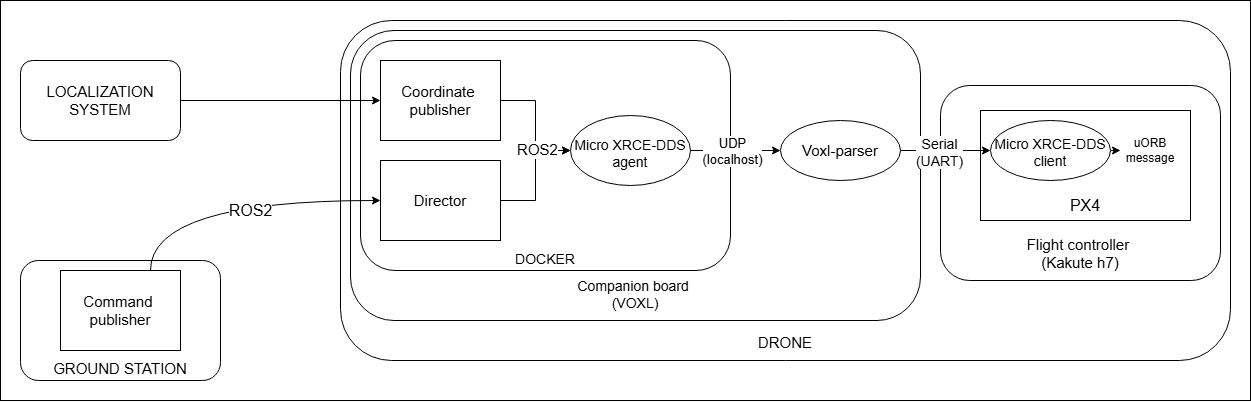

The diagram above was exported from draw.io. Its source (the exported page's mxGraphModel, read from the mxfile embedded in the PNG):
<mxGraphModel dx="1500" dy="1915" grid="1" gridSize="10" guides="1" tooltips="1" connect="1" arrows="1" fold="1" page="1" pageScale="1" pageWidth="827" pageHeight="1169" math="0" shadow="0">
  <root>
    <mxCell id="0" />
    <mxCell id="1" parent="0" />
    <mxCell id="AvyGKNTdKkNPjK7cOcWx-31" value="" style="rounded=0;whiteSpace=wrap;html=1;" vertex="1" parent="1">
      <mxGeometry x="20" y="-20" width="1250" height="400" as="geometry" />
    </mxCell>
    <mxCell id="AvyGKNTdKkNPjK7cOcWx-1" value="LOCALIZATION&lt;div&gt;SYSTEM&lt;/div&gt;" style="rounded=1;whiteSpace=wrap;html=1;fontSize=15;" vertex="1" parent="1">
      <mxGeometry x="40" y="40" width="160" height="80" as="geometry" />
    </mxCell>
    <mxCell id="AvyGKNTdKkNPjK7cOcWx-2" value="GROUND STATION" style="rounded=1;whiteSpace=wrap;html=1;verticalAlign=bottom;fontSize=15;" vertex="1" parent="1">
      <mxGeometry x="40" y="240" width="200" height="120" as="geometry" />
    </mxCell>
    <mxCell id="AvyGKNTdKkNPjK7cOcWx-3" value="DRONE" style="rounded=1;whiteSpace=wrap;html=1;verticalAlign=bottom;spacing=8;fontSize=15;" vertex="1" parent="1">
      <mxGeometry x="360" width="890" height="340" as="geometry" />
    </mxCell>
    <mxCell id="AvyGKNTdKkNPjK7cOcWx-4" value="Companion board&amp;nbsp;&lt;div&gt;(VOXL)&lt;/div&gt;" style="rounded=1;whiteSpace=wrap;html=1;verticalAlign=bottom;fontSize=14;spacing=8;" vertex="1" parent="1">
      <mxGeometry x="370" y="10" width="570" height="290" as="geometry" />
    </mxCell>
    <mxCell id="AvyGKNTdKkNPjK7cOcWx-5" value="Flight controller&amp;nbsp;&lt;div&gt;(Kakute h7)&lt;/div&gt;" style="rounded=1;whiteSpace=wrap;html=1;verticalAlign=bottom;spacing=8;fontSize=15;" vertex="1" parent="1">
      <mxGeometry x="960" y="65" width="280" height="195" as="geometry" />
    </mxCell>
    <mxCell id="AvyGKNTdKkNPjK7cOcWx-6" value="DOCKER" style="rounded=1;whiteSpace=wrap;html=1;verticalAlign=bottom;fontSize=14;" vertex="1" parent="1">
      <mxGeometry x="380" y="20" width="370" height="230" as="geometry" />
    </mxCell>
    <mxCell id="AvyGKNTdKkNPjK7cOcWx-23" style="edgeStyle=orthogonalEdgeStyle;rounded=0;orthogonalLoop=1;jettySize=auto;html=1;exitX=1;exitY=0.5;exitDx=0;exitDy=0;entryX=0;entryY=0.5;entryDx=0;entryDy=0;" edge="1" parent="1" source="AvyGKNTdKkNPjK7cOcWx-7" target="AvyGKNTdKkNPjK7cOcWx-21">
      <mxGeometry relative="1" as="geometry">
        <mxPoint x="610" y="190" as="targetPoint" />
      </mxGeometry>
    </mxCell>
    <mxCell id="AvyGKNTdKkNPjK7cOcWx-7" value="Director" style="rounded=0;whiteSpace=wrap;html=1;fontSize=15;" vertex="1" parent="1">
      <mxGeometry x="400" y="140" width="120" height="80" as="geometry" />
    </mxCell>
    <mxCell id="AvyGKNTdKkNPjK7cOcWx-22" style="edgeStyle=orthogonalEdgeStyle;rounded=0;orthogonalLoop=1;jettySize=auto;html=1;exitX=1;exitY=0.5;exitDx=0;exitDy=0;entryX=0;entryY=0.5;entryDx=0;entryDy=0;" edge="1" parent="1" source="AvyGKNTdKkNPjK7cOcWx-8" target="AvyGKNTdKkNPjK7cOcWx-21">
      <mxGeometry relative="1" as="geometry" />
    </mxCell>
    <mxCell id="AvyGKNTdKkNPjK7cOcWx-24" value="ROS2" style="edgeLabel;html=1;align=center;verticalAlign=middle;resizable=0;points=[];fontSize=15;" vertex="1" connectable="0" parent="AvyGKNTdKkNPjK7cOcWx-22">
      <mxGeometry x="0.384" y="1" relative="1" as="geometry">
        <mxPoint as="offset" />
      </mxGeometry>
    </mxCell>
    <mxCell id="AvyGKNTdKkNPjK7cOcWx-8" value="Coordinate&amp;nbsp;&lt;div&gt;publisher&lt;/div&gt;" style="rounded=0;whiteSpace=wrap;html=1;fontSize=15;" vertex="1" parent="1">
      <mxGeometry x="400" y="40" width="120" height="80" as="geometry" />
    </mxCell>
    <mxCell id="AvyGKNTdKkNPjK7cOcWx-14" value="ROS2" style="edgeStyle=orthogonalEdgeStyle;rounded=0;orthogonalLoop=1;jettySize=auto;html=1;exitX=0.75;exitY=0;exitDx=0;exitDy=0;entryX=0;entryY=0.5;entryDx=0;entryDy=0;curved=1;fontSize=16;" edge="1" parent="1" source="AvyGKNTdKkNPjK7cOcWx-9" target="AvyGKNTdKkNPjK7cOcWx-7">
      <mxGeometry x="0.1333" y="-10" relative="1" as="geometry">
        <mxPoint as="offset" />
      </mxGeometry>
    </mxCell>
    <mxCell id="AvyGKNTdKkNPjK7cOcWx-9" value="Command&amp;nbsp;&lt;div&gt;publisher&lt;/div&gt;" style="rounded=0;whiteSpace=wrap;html=1;fontSize=15;" vertex="1" parent="1">
      <mxGeometry x="80" y="250" width="120" height="80" as="geometry" />
    </mxCell>
    <mxCell id="AvyGKNTdKkNPjK7cOcWx-10" value="PX4" style="rounded=0;whiteSpace=wrap;html=1;fontSize=16;verticalAlign=bottom;spacing=5;" vertex="1" parent="1">
      <mxGeometry x="1000" y="90" width="210" height="110" as="geometry" />
    </mxCell>
    <mxCell id="AvyGKNTdKkNPjK7cOcWx-19" style="edgeStyle=orthogonalEdgeStyle;rounded=0;orthogonalLoop=1;jettySize=auto;html=1;exitX=1;exitY=0.5;exitDx=0;exitDy=0;entryX=0;entryY=0.5;entryDx=0;entryDy=0;" edge="1" parent="1" source="AvyGKNTdKkNPjK7cOcWx-16" target="AvyGKNTdKkNPjK7cOcWx-28">
      <mxGeometry relative="1" as="geometry" />
    </mxCell>
    <mxCell id="AvyGKNTdKkNPjK7cOcWx-27" value="Serial&lt;div&gt;(UART)&lt;/div&gt;" style="edgeLabel;html=1;align=center;verticalAlign=middle;resizable=0;points=[];fontSize=14;" vertex="1" connectable="0" parent="AvyGKNTdKkNPjK7cOcWx-19">
      <mxGeometry x="-0.1354" y="-1" relative="1" as="geometry">
        <mxPoint as="offset" />
      </mxGeometry>
    </mxCell>
    <mxCell id="AvyGKNTdKkNPjK7cOcWx-16" value="Voxl-parser" style="ellipse;whiteSpace=wrap;html=1;fontSize=15;" vertex="1" parent="1">
      <mxGeometry x="800" y="100" width="120" height="60" as="geometry" />
    </mxCell>
    <mxCell id="AvyGKNTdKkNPjK7cOcWx-25" style="edgeStyle=orthogonalEdgeStyle;rounded=0;orthogonalLoop=1;jettySize=auto;html=1;exitX=1;exitY=0.5;exitDx=0;exitDy=0;entryX=0;entryY=0.5;entryDx=0;entryDy=0;" edge="1" parent="1" source="AvyGKNTdKkNPjK7cOcWx-21" target="AvyGKNTdKkNPjK7cOcWx-16">
      <mxGeometry relative="1" as="geometry" />
    </mxCell>
    <mxCell id="AvyGKNTdKkNPjK7cOcWx-26" value="UDP&lt;div&gt;(localhost)&lt;/div&gt;" style="edgeLabel;html=1;align=center;verticalAlign=middle;resizable=0;points=[];fontSize=13;" vertex="1" connectable="0" parent="AvyGKNTdKkNPjK7cOcWx-25">
      <mxGeometry x="-0.072" y="-2" relative="1" as="geometry">
        <mxPoint y="-2" as="offset" />
      </mxGeometry>
    </mxCell>
    <mxCell id="AvyGKNTdKkNPjK7cOcWx-21" value="Micro XRCE-DDS agent" style="ellipse;whiteSpace=wrap;html=1;fontSize=14;spacing=4;spacingTop=6;" vertex="1" parent="1">
      <mxGeometry x="590" y="95" width="120" height="70" as="geometry" />
    </mxCell>
    <mxCell id="AvyGKNTdKkNPjK7cOcWx-30" style="edgeStyle=orthogonalEdgeStyle;rounded=0;orthogonalLoop=1;jettySize=auto;html=1;exitX=1;exitY=0.5;exitDx=0;exitDy=0;entryX=0;entryY=0.5;entryDx=0;entryDy=0;" edge="1" parent="1" source="AvyGKNTdKkNPjK7cOcWx-28" target="AvyGKNTdKkNPjK7cOcWx-29">
      <mxGeometry relative="1" as="geometry" />
    </mxCell>
    <mxCell id="AvyGKNTdKkNPjK7cOcWx-28" value="Micro XRCE-DDS&lt;div&gt;client&lt;/div&gt;" style="ellipse;whiteSpace=wrap;html=1;spacingTop=3;fontSize=14;" vertex="1" parent="1">
      <mxGeometry x="1010" y="100" width="120" height="60" as="geometry" />
    </mxCell>
    <mxCell id="AvyGKNTdKkNPjK7cOcWx-29" value="uORB&lt;div&gt;message&lt;/div&gt;" style="text;html=1;align=center;verticalAlign=middle;whiteSpace=wrap;rounded=0;" vertex="1" parent="1">
      <mxGeometry x="1140" y="115" width="60" height="30" as="geometry" />
    </mxCell>
    <mxCell id="AvyGKNTdKkNPjK7cOcWx-13" style="edgeStyle=orthogonalEdgeStyle;rounded=0;orthogonalLoop=1;jettySize=auto;html=1;exitX=1;exitY=0.5;exitDx=0;exitDy=0;entryX=0;entryY=0.5;entryDx=0;entryDy=0;" edge="1" parent="1" source="AvyGKNTdKkNPjK7cOcWx-1" target="AvyGKNTdKkNPjK7cOcWx-8">
      <mxGeometry relative="1" as="geometry" />
    </mxCell>
  </root>
</mxGraphModel>